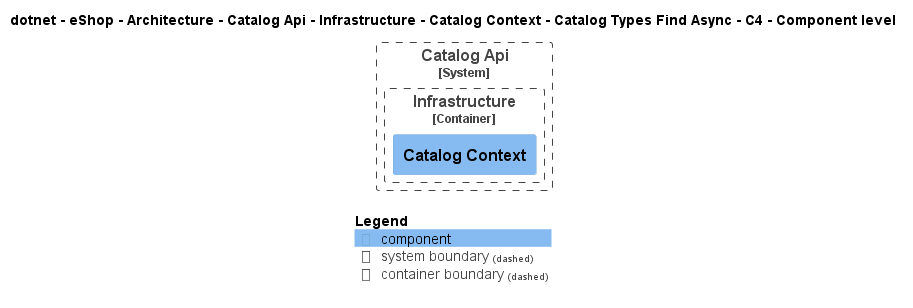

The diagram above was rendered by PlantUML. Its source (embedded in the PNG):
@startuml
!pragma layout smetana
!include ..\..\..\..\..\..\..\..\..\..\..\.c4s\C4_Component.puml

AddElementTag("c4interflow:lifecycle:new", $bgColor=green, $fontColor=#ffffff, $borderColor=green, $shadowing="False")
AddElementTag("c4interflow:lifecycle:changed", $bgColor=orange, $fontColor=#ffffff, $borderColor=orange, $shadowing="False")
AddElementTag("c4interflow:lifecycle:removed", $bgColor=red, $fontColor=#ffffff, $borderColor=red, $shadowing="False")

AddRelTag("c4interflow:lifecycle:new", $textColor=green, $lineColor=green)
AddRelTag("c4interflow:lifecycle:changed", $textColor=orange, $lineColor=orange)
AddRelTag("c4interflow:lifecycle:removed", $textColor=red, $lineColor=red)

SHOW_PERSON_PORTRAIT()
LAYOUT_TOP_DOWN()

skinparam linetype polyline

title dotnet - eShop - Architecture - Catalog Api - Infrastructure - Catalog Context - Catalog Types Find Async - C4 - Component level


System_Boundary(dotnet.eShop.Architecture.SoftwareSystems.CatalogApi, "Catalog Api") {
    
Container_Boundary(dotnet.eShop.Architecture.SoftwareSystems.CatalogApi.Containers.Infrastructure, "Infrastructure") {
    Component(dotnet.eShop.Architecture.SoftwareSystems.CatalogApi.Containers.Infrastructure.Components.CatalogContext, "Catalog Context", "", "")
}
}



SHOW_LEGEND()
@enduml